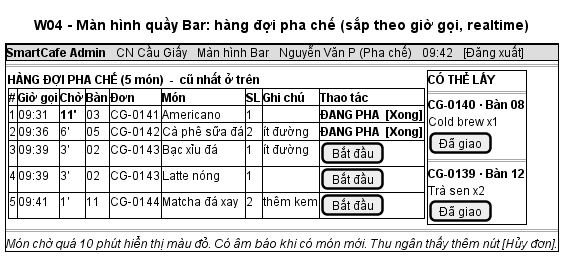

The diagram above was rendered by PlantUML. Its source (embedded in the PNG):
@startsalt IV_ui_w04_man_hinh_bar
title W04 - Màn hình quầy Bar: hàng đợi pha chế (sắp theo giờ gọi, realtime)
{+
  {* <b>SmartCafe Admin | CN Cầu Giấy | Màn hình Bar | Nguyễn Văn P (Pha chế) | 09:42 | [Đăng xuất] }
  ==
  {
    {
      <b>HÀNG ĐỢI PHA CHẾ (5 món)  -  cũ nhất ở trên
      {#
        <b># | <b>Giờ gọi | <b>Chờ | <b>Bàn | <b>Đơn | <b>Món | <b>SL | <b>Ghi chú | <b>Thao tác
        1 | 09:31 | <b>11' | 03 | CG-0141 | Americano | 1 | . | <b>ĐANG PHA  [Xong]
        2 | 09:36 | 6' | 05 | CG-0142 | Cà phê sữa đá | 2 | ít đường | <b>ĐANG PHA  [Xong]
        3 | 09:39 | 3' | 02 | CG-0143 | Bạc xỉu đá | 1 | ít đường | [Bắt đầu]
        4 | 09:39 | 3' | 02 | CG-0143 | Latte nóng | 1 | . | [Bắt đầu]
        5 | 09:41 | 1' | 11 | CG-0144 | Matcha đá xay | 2 | thêm kem | [Bắt đầu]
      }
    } | {+
      <b>CÓ THỂ LẤY
      ==
      <b>CG-0140 · Bàn 08
      Cold brew x1
      [Đã giao]
      ==
      <b>CG-0139 · Bàn 12
      Trà sen x2
      [Đã giao]
    }
  }
  ==
  <i>Món chờ quá 10 phút hiển thị màu đỏ. Có âm báo khi có món mới. Thu ngân thấy thêm nút [Hủy đơn].
}
@endsalt